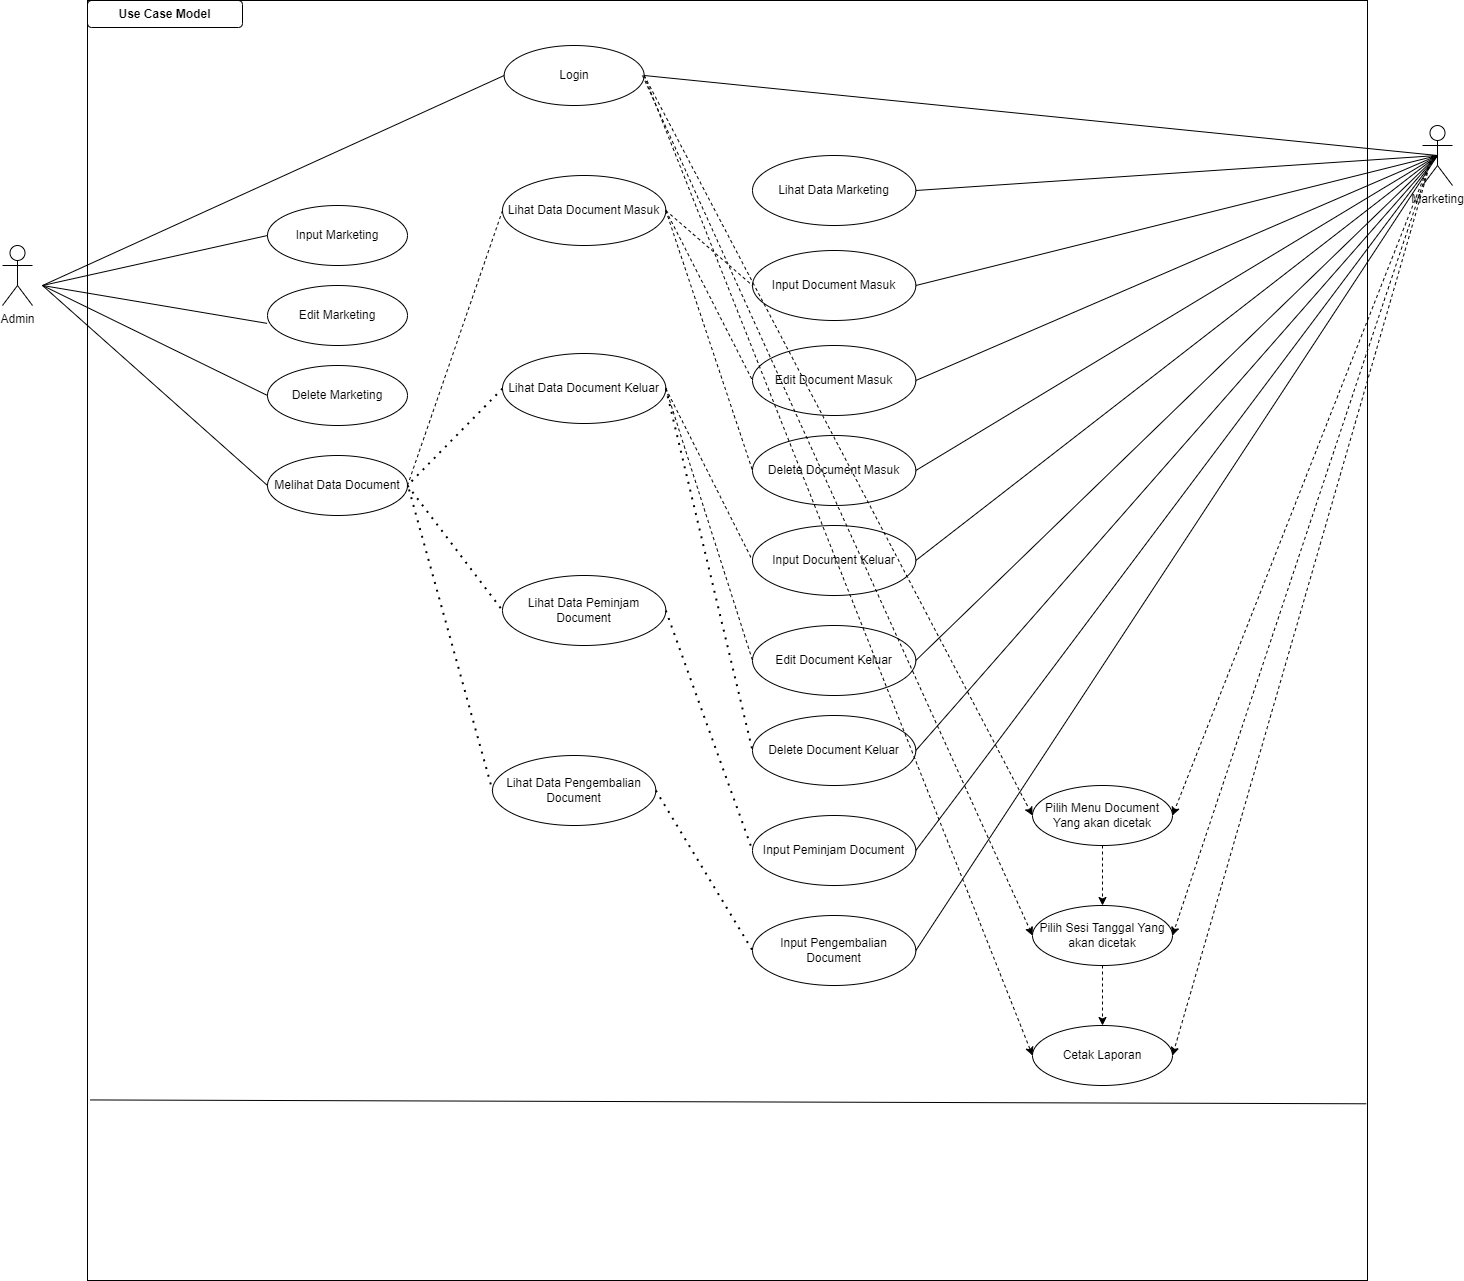

The diagram above was exported from draw.io. Its source (the exported page's mxGraphModel, read from the mxfile embedded in the PNG):
<mxGraphModel dx="869" dy="460" grid="1" gridSize="10" guides="1" tooltips="1" connect="1" arrows="1" fold="1" page="1" pageScale="1" pageWidth="850" pageHeight="1100" math="0" shadow="0">
  <root>
    <mxCell id="0" />
    <mxCell id="1" parent="0" />
    <mxCell id="IRqG6CpGUffkqBFDD80d-1" value="Admin" style="shape=umlActor;verticalLabelPosition=bottom;verticalAlign=top;html=1;outlineConnect=0;align=center;" parent="1" vertex="1">
      <mxGeometry x="20" y="258" width="30" height="60" as="geometry" />
    </mxCell>
    <mxCell id="IRqG6CpGUffkqBFDD80d-4" value="Input Marketing" style="ellipse;whiteSpace=wrap;html=1;" parent="1" vertex="1">
      <mxGeometry x="285" y="218" width="140" height="60" as="geometry" />
    </mxCell>
    <mxCell id="IRqG6CpGUffkqBFDD80d-5" value="Edit Marketing" style="ellipse;whiteSpace=wrap;html=1;" parent="1" vertex="1">
      <mxGeometry x="285" y="298" width="140" height="60" as="geometry" />
    </mxCell>
    <mxCell id="IRqG6CpGUffkqBFDD80d-6" value="Delete Marketing" style="ellipse;whiteSpace=wrap;html=1;" parent="1" vertex="1">
      <mxGeometry x="285" y="378" width="140" height="60" as="geometry" />
    </mxCell>
    <mxCell id="IRqG6CpGUffkqBFDD80d-8" value="Melihat Data Document" style="ellipse;whiteSpace=wrap;html=1;" parent="1" vertex="1">
      <mxGeometry x="285" y="468" width="140" height="60" as="geometry" />
    </mxCell>
    <mxCell id="IRqG6CpGUffkqBFDD80d-9" value="Login" style="ellipse;whiteSpace=wrap;html=1;" parent="1" vertex="1">
      <mxGeometry x="521.66" y="58" width="140" height="60" as="geometry" />
    </mxCell>
    <mxCell id="IRqG6CpGUffkqBFDD80d-10" value="" style="endArrow=none;html=1;rounded=0;entryX=0;entryY=0.5;entryDx=0;entryDy=0;" parent="1" target="IRqG6CpGUffkqBFDD80d-9" edge="1">
      <mxGeometry width="50" height="50" relative="1" as="geometry">
        <mxPoint x="60" y="298" as="sourcePoint" />
        <mxPoint x="450" y="298" as="targetPoint" />
      </mxGeometry>
    </mxCell>
    <mxCell id="IRqG6CpGUffkqBFDD80d-12" value="" style="endArrow=none;html=1;rounded=0;entryX=0;entryY=0.5;entryDx=0;entryDy=0;" parent="1" target="IRqG6CpGUffkqBFDD80d-4" edge="1">
      <mxGeometry width="50" height="50" relative="1" as="geometry">
        <mxPoint x="60" y="298" as="sourcePoint" />
        <mxPoint x="450" y="298" as="targetPoint" />
      </mxGeometry>
    </mxCell>
    <mxCell id="IRqG6CpGUffkqBFDD80d-13" value="" style="endArrow=none;html=1;rounded=0;entryX=-0.003;entryY=0.631;entryDx=0;entryDy=0;entryPerimeter=0;" parent="1" target="IRqG6CpGUffkqBFDD80d-5" edge="1">
      <mxGeometry width="50" height="50" relative="1" as="geometry">
        <mxPoint x="60" y="298" as="sourcePoint" />
        <mxPoint x="450" y="298" as="targetPoint" />
      </mxGeometry>
    </mxCell>
    <mxCell id="IRqG6CpGUffkqBFDD80d-14" value="" style="endArrow=none;html=1;rounded=0;entryX=0;entryY=0.5;entryDx=0;entryDy=0;" parent="1" target="IRqG6CpGUffkqBFDD80d-6" edge="1">
      <mxGeometry width="50" height="50" relative="1" as="geometry">
        <mxPoint x="60" y="298" as="sourcePoint" />
        <mxPoint x="450" y="298" as="targetPoint" />
      </mxGeometry>
    </mxCell>
    <mxCell id="IRqG6CpGUffkqBFDD80d-15" value="" style="endArrow=none;html=1;rounded=0;entryX=0;entryY=0.5;entryDx=0;entryDy=0;" parent="1" target="IRqG6CpGUffkqBFDD80d-8" edge="1">
      <mxGeometry width="50" height="50" relative="1" as="geometry">
        <mxPoint x="60" y="298" as="sourcePoint" />
        <mxPoint x="450" y="378" as="targetPoint" />
      </mxGeometry>
    </mxCell>
    <mxCell id="IRqG6CpGUffkqBFDD80d-16" value="Marketing" style="shape=umlActor;verticalLabelPosition=bottom;verticalAlign=top;html=1;outlineConnect=0;" parent="1" vertex="1">
      <mxGeometry x="1440" y="138" width="30" height="60" as="geometry" />
    </mxCell>
    <mxCell id="IRqG6CpGUffkqBFDD80d-17" value="Lihat Data Marketing" style="ellipse;whiteSpace=wrap;html=1;" parent="1" vertex="1">
      <mxGeometry x="770" y="168" width="163.33" height="70" as="geometry" />
    </mxCell>
    <mxCell id="IRqG6CpGUffkqBFDD80d-19" value="Input Document Masuk" style="ellipse;whiteSpace=wrap;html=1;" parent="1" vertex="1">
      <mxGeometry x="770" y="263" width="163.33" height="70" as="geometry" />
    </mxCell>
    <mxCell id="IRqG6CpGUffkqBFDD80d-20" value="Edit Document Masuk" style="ellipse;whiteSpace=wrap;html=1;" parent="1" vertex="1">
      <mxGeometry x="770" y="358" width="163.33" height="70" as="geometry" />
    </mxCell>
    <mxCell id="IRqG6CpGUffkqBFDD80d-21" value="Delete Document Masuk" style="ellipse;whiteSpace=wrap;html=1;" parent="1" vertex="1">
      <mxGeometry x="770" y="448" width="163.33" height="70" as="geometry" />
    </mxCell>
    <mxCell id="IRqG6CpGUffkqBFDD80d-22" value="" style="endArrow=none;html=1;rounded=0;entryX=0.5;entryY=0.5;entryDx=0;entryDy=0;entryPerimeter=0;exitX=1;exitY=0.5;exitDx=0;exitDy=0;" parent="1" source="IRqG6CpGUffkqBFDD80d-9" target="IRqG6CpGUffkqBFDD80d-16" edge="1">
      <mxGeometry width="50" height="50" relative="1" as="geometry">
        <mxPoint x="400" y="358" as="sourcePoint" />
        <mxPoint x="450" y="308" as="targetPoint" />
      </mxGeometry>
    </mxCell>
    <mxCell id="IRqG6CpGUffkqBFDD80d-23" value="" style="endArrow=none;html=1;rounded=0;exitX=1;exitY=0.5;exitDx=0;exitDy=0;entryX=0.5;entryY=0.5;entryDx=0;entryDy=0;entryPerimeter=0;" parent="1" source="IRqG6CpGUffkqBFDD80d-17" target="IRqG6CpGUffkqBFDD80d-16" edge="1">
      <mxGeometry width="50" height="50" relative="1" as="geometry">
        <mxPoint x="400" y="358" as="sourcePoint" />
        <mxPoint x="810" y="298" as="targetPoint" />
      </mxGeometry>
    </mxCell>
    <mxCell id="IRqG6CpGUffkqBFDD80d-27" value="Input Document Keluar" style="ellipse;whiteSpace=wrap;html=1;" parent="1" vertex="1">
      <mxGeometry x="770" y="538" width="163.33" height="70" as="geometry" />
    </mxCell>
    <mxCell id="IRqG6CpGUffkqBFDD80d-28" value="Edit Document Keluar" style="ellipse;whiteSpace=wrap;html=1;" parent="1" vertex="1">
      <mxGeometry x="770" y="638" width="163.33" height="70" as="geometry" />
    </mxCell>
    <mxCell id="IRqG6CpGUffkqBFDD80d-29" value="Delete Document Keluar" style="ellipse;whiteSpace=wrap;html=1;" parent="1" vertex="1">
      <mxGeometry x="770" y="728" width="163.33" height="70" as="geometry" />
    </mxCell>
    <mxCell id="IRqG6CpGUffkqBFDD80d-34" value="" style="endArrow=none;html=1;rounded=0;entryX=0.5;entryY=0.5;entryDx=0;entryDy=0;entryPerimeter=0;exitX=1;exitY=0.5;exitDx=0;exitDy=0;" parent="1" source="IRqG6CpGUffkqBFDD80d-19" target="IRqG6CpGUffkqBFDD80d-16" edge="1">
      <mxGeometry width="50" height="50" relative="1" as="geometry">
        <mxPoint x="710" y="358" as="sourcePoint" />
        <mxPoint x="810" y="298" as="targetPoint" />
      </mxGeometry>
    </mxCell>
    <mxCell id="IRqG6CpGUffkqBFDD80d-35" value="" style="endArrow=none;html=1;rounded=0;entryX=0.5;entryY=0.5;entryDx=0;entryDy=0;entryPerimeter=0;exitX=1;exitY=0.5;exitDx=0;exitDy=0;" parent="1" source="IRqG6CpGUffkqBFDD80d-20" target="IRqG6CpGUffkqBFDD80d-16" edge="1">
      <mxGeometry width="50" height="50" relative="1" as="geometry">
        <mxPoint x="710" y="358" as="sourcePoint" />
        <mxPoint x="810" y="298" as="targetPoint" />
      </mxGeometry>
    </mxCell>
    <mxCell id="IRqG6CpGUffkqBFDD80d-36" value="" style="endArrow=none;html=1;rounded=0;entryX=0.5;entryY=0.5;entryDx=0;entryDy=0;entryPerimeter=0;exitX=1;exitY=0.5;exitDx=0;exitDy=0;" parent="1" source="IRqG6CpGUffkqBFDD80d-21" target="IRqG6CpGUffkqBFDD80d-16" edge="1">
      <mxGeometry width="50" height="50" relative="1" as="geometry">
        <mxPoint x="710" y="438" as="sourcePoint" />
        <mxPoint x="760" y="348" as="targetPoint" />
      </mxGeometry>
    </mxCell>
    <mxCell id="IRqG6CpGUffkqBFDD80d-37" value="" style="endArrow=none;html=1;rounded=0;entryX=0.5;entryY=0.5;entryDx=0;entryDy=0;entryPerimeter=0;exitX=1;exitY=0.5;exitDx=0;exitDy=0;" parent="1" source="IRqG6CpGUffkqBFDD80d-27" target="IRqG6CpGUffkqBFDD80d-16" edge="1">
      <mxGeometry width="50" height="50" relative="1" as="geometry">
        <mxPoint x="710" y="438" as="sourcePoint" />
        <mxPoint x="760" y="388" as="targetPoint" />
      </mxGeometry>
    </mxCell>
    <mxCell id="IRqG6CpGUffkqBFDD80d-38" value="" style="endArrow=none;html=1;rounded=0;exitX=1;exitY=0.5;exitDx=0;exitDy=0;entryX=0.5;entryY=0.5;entryDx=0;entryDy=0;entryPerimeter=0;" parent="1" source="IRqG6CpGUffkqBFDD80d-28" target="IRqG6CpGUffkqBFDD80d-16" edge="1">
      <mxGeometry width="50" height="50" relative="1" as="geometry">
        <mxPoint x="700" y="748" as="sourcePoint" />
        <mxPoint x="810" y="298" as="targetPoint" />
      </mxGeometry>
    </mxCell>
    <mxCell id="IRqG6CpGUffkqBFDD80d-39" value="" style="endArrow=none;html=1;rounded=0;exitX=1;exitY=0.5;exitDx=0;exitDy=0;entryX=0.5;entryY=0.5;entryDx=0;entryDy=0;entryPerimeter=0;" parent="1" source="IRqG6CpGUffkqBFDD80d-29" target="IRqG6CpGUffkqBFDD80d-16" edge="1">
      <mxGeometry width="50" height="50" relative="1" as="geometry">
        <mxPoint x="740" y="588" as="sourcePoint" />
        <mxPoint x="810" y="298" as="targetPoint" />
      </mxGeometry>
    </mxCell>
    <mxCell id="IRqG6CpGUffkqBFDD80d-44" value="Lihat Data Document Masuk" style="ellipse;whiteSpace=wrap;html=1;" parent="1" vertex="1">
      <mxGeometry x="520" y="188" width="163.33" height="70" as="geometry" />
    </mxCell>
    <mxCell id="IRqG6CpGUffkqBFDD80d-45" value="" style="endArrow=none;dashed=1;html=1;rounded=0;entryX=0;entryY=0.5;entryDx=0;entryDy=0;exitX=1;exitY=0.5;exitDx=0;exitDy=0;" parent="1" source="IRqG6CpGUffkqBFDD80d-44" target="IRqG6CpGUffkqBFDD80d-19" edge="1">
      <mxGeometry width="50" height="50" relative="1" as="geometry">
        <mxPoint x="830" y="548" as="sourcePoint" />
        <mxPoint x="880" y="498" as="targetPoint" />
      </mxGeometry>
    </mxCell>
    <mxCell id="IRqG6CpGUffkqBFDD80d-46" value="" style="endArrow=none;dashed=1;html=1;rounded=0;entryX=0;entryY=0.5;entryDx=0;entryDy=0;exitX=1;exitY=0.5;exitDx=0;exitDy=0;" parent="1" source="IRqG6CpGUffkqBFDD80d-44" target="IRqG6CpGUffkqBFDD80d-20" edge="1">
      <mxGeometry width="50" height="50" relative="1" as="geometry">
        <mxPoint x="683.3299999999999" y="403" as="sourcePoint" />
        <mxPoint x="779.9999999999932" y="308" as="targetPoint" />
      </mxGeometry>
    </mxCell>
    <mxCell id="IRqG6CpGUffkqBFDD80d-47" value="" style="endArrow=none;dashed=1;html=1;rounded=0;entryX=0;entryY=0.5;entryDx=0;entryDy=0;exitX=1;exitY=0.5;exitDx=0;exitDy=0;" parent="1" source="IRqG6CpGUffkqBFDD80d-44" target="IRqG6CpGUffkqBFDD80d-21" edge="1">
      <mxGeometry width="50" height="50" relative="1" as="geometry">
        <mxPoint x="693.3299999999999" y="413" as="sourcePoint" />
        <mxPoint x="789.9999999999932" y="318" as="targetPoint" />
      </mxGeometry>
    </mxCell>
    <mxCell id="IRqG6CpGUffkqBFDD80d-48" value="" style="endArrow=none;dashed=1;html=1;rounded=0;entryX=1;entryY=0.5;entryDx=0;entryDy=0;exitX=0;exitY=0.5;exitDx=0;exitDy=0;" parent="1" source="IRqG6CpGUffkqBFDD80d-44" target="IRqG6CpGUffkqBFDD80d-8" edge="1">
      <mxGeometry width="50" height="50" relative="1" as="geometry">
        <mxPoint x="830" y="438" as="sourcePoint" />
        <mxPoint x="880" y="388" as="targetPoint" />
      </mxGeometry>
    </mxCell>
    <mxCell id="IRqG6CpGUffkqBFDD80d-49" value="Lihat Data Document Keluar" style="ellipse;whiteSpace=wrap;html=1;" parent="1" vertex="1">
      <mxGeometry x="520" y="366" width="163.33" height="70" as="geometry" />
    </mxCell>
    <mxCell id="IRqG6CpGUffkqBFDD80d-50" value="" style="endArrow=none;dashed=1;html=1;rounded=0;exitX=1;exitY=0.5;exitDx=0;exitDy=0;entryX=0;entryY=0.5;entryDx=0;entryDy=0;" parent="1" source="IRqG6CpGUffkqBFDD80d-49" target="IRqG6CpGUffkqBFDD80d-27" edge="1">
      <mxGeometry width="50" height="50" relative="1" as="geometry">
        <mxPoint x="830" y="658" as="sourcePoint" />
        <mxPoint x="880" y="608" as="targetPoint" />
      </mxGeometry>
    </mxCell>
    <mxCell id="IRqG6CpGUffkqBFDD80d-52" value="" style="endArrow=none;dashed=1;html=1;rounded=0;exitX=1;exitY=0.5;exitDx=0;exitDy=0;entryX=0;entryY=0.5;entryDx=0;entryDy=0;" parent="1" source="IRqG6CpGUffkqBFDD80d-49" target="IRqG6CpGUffkqBFDD80d-28" edge="1">
      <mxGeometry width="50" height="50" relative="1" as="geometry">
        <mxPoint x="830" y="658" as="sourcePoint" />
        <mxPoint x="880" y="608" as="targetPoint" />
      </mxGeometry>
    </mxCell>
    <mxCell id="nRhO1KN1nqhWQ-6OImIb-1" value="" style="endArrow=none;dashed=1;html=1;dashPattern=1 3;strokeWidth=2;rounded=0;exitX=1;exitY=0.5;exitDx=0;exitDy=0;entryX=0;entryY=0.5;entryDx=0;entryDy=0;" parent="1" source="IRqG6CpGUffkqBFDD80d-49" target="IRqG6CpGUffkqBFDD80d-29" edge="1">
      <mxGeometry width="50" height="50" relative="1" as="geometry">
        <mxPoint x="740" y="718" as="sourcePoint" />
        <mxPoint x="790" y="668" as="targetPoint" />
      </mxGeometry>
    </mxCell>
    <mxCell id="nRhO1KN1nqhWQ-6OImIb-2" value="Input Peminjam Document" style="ellipse;whiteSpace=wrap;html=1;" parent="1" vertex="1">
      <mxGeometry x="770" y="828" width="163.33" height="70" as="geometry" />
    </mxCell>
    <mxCell id="nRhO1KN1nqhWQ-6OImIb-3" value="Lihat Data Peminjam Document" style="ellipse;whiteSpace=wrap;html=1;" parent="1" vertex="1">
      <mxGeometry x="520" y="588" width="163.33" height="70" as="geometry" />
    </mxCell>
    <mxCell id="nRhO1KN1nqhWQ-6OImIb-4" value="" style="endArrow=none;dashed=1;html=1;dashPattern=1 3;strokeWidth=2;rounded=0;entryX=1;entryY=0.5;entryDx=0;entryDy=0;exitX=0;exitY=0.5;exitDx=0;exitDy=0;" parent="1" source="IRqG6CpGUffkqBFDD80d-49" target="IRqG6CpGUffkqBFDD80d-8" edge="1">
      <mxGeometry width="50" height="50" relative="1" as="geometry">
        <mxPoint x="740" y="618" as="sourcePoint" />
        <mxPoint x="430" y="498" as="targetPoint" />
      </mxGeometry>
    </mxCell>
    <mxCell id="nRhO1KN1nqhWQ-6OImIb-6" value="" style="endArrow=none;dashed=1;html=1;dashPattern=1 3;strokeWidth=2;rounded=0;exitX=1;exitY=0.5;exitDx=0;exitDy=0;entryX=0;entryY=0.5;entryDx=0;entryDy=0;" parent="1" source="nRhO1KN1nqhWQ-6OImIb-3" target="nRhO1KN1nqhWQ-6OImIb-2" edge="1">
      <mxGeometry width="50" height="50" relative="1" as="geometry">
        <mxPoint x="683.3300000000002" y="686" as="sourcePoint" />
        <mxPoint x="779.9999999999973" y="773" as="targetPoint" />
      </mxGeometry>
    </mxCell>
    <mxCell id="nRhO1KN1nqhWQ-6OImIb-8" value="" style="endArrow=none;dashed=1;html=1;dashPattern=1 3;strokeWidth=2;rounded=0;entryX=0;entryY=0.5;entryDx=0;entryDy=0;exitX=1;exitY=0.5;exitDx=0;exitDy=0;" parent="1" source="IRqG6CpGUffkqBFDD80d-8" target="nRhO1KN1nqhWQ-6OImIb-3" edge="1">
      <mxGeometry width="50" height="50" relative="1" as="geometry">
        <mxPoint x="430" y="498" as="sourcePoint" />
        <mxPoint x="789.9999999999973" y="783" as="targetPoint" />
      </mxGeometry>
    </mxCell>
    <mxCell id="nRhO1KN1nqhWQ-6OImIb-9" value="Input Pengembalian Document" style="ellipse;whiteSpace=wrap;html=1;" parent="1" vertex="1">
      <mxGeometry x="770" y="928" width="163.33" height="70" as="geometry" />
    </mxCell>
    <mxCell id="nRhO1KN1nqhWQ-6OImIb-10" value="Lihat Data Pengembalian Document" style="ellipse;whiteSpace=wrap;html=1;" parent="1" vertex="1">
      <mxGeometry x="509.99" y="768" width="163.33" height="70" as="geometry" />
    </mxCell>
    <mxCell id="nRhO1KN1nqhWQ-6OImIb-11" value="" style="endArrow=none;dashed=1;html=1;dashPattern=1 3;strokeWidth=2;rounded=0;exitX=1;exitY=0.5;exitDx=0;exitDy=0;entryX=0;entryY=0.5;entryDx=0;entryDy=0;" parent="1" source="nRhO1KN1nqhWQ-6OImIb-10" target="nRhO1KN1nqhWQ-6OImIb-9" edge="1">
      <mxGeometry width="50" height="50" relative="1" as="geometry">
        <mxPoint x="683.3300000000002" y="873" as="sourcePoint" />
        <mxPoint x="779.9999999999973" y="873" as="targetPoint" />
      </mxGeometry>
    </mxCell>
    <mxCell id="nRhO1KN1nqhWQ-6OImIb-12" value="" style="endArrow=none;dashed=1;html=1;dashPattern=1 3;strokeWidth=2;rounded=0;entryX=0;entryY=0.5;entryDx=0;entryDy=0;exitX=1.011;exitY=0.567;exitDx=0;exitDy=0;exitPerimeter=0;" parent="1" source="IRqG6CpGUffkqBFDD80d-8" target="nRhO1KN1nqhWQ-6OImIb-10" edge="1">
      <mxGeometry width="50" height="50" relative="1" as="geometry">
        <mxPoint x="430" y="498" as="sourcePoint" />
        <mxPoint x="789.9999999999973" y="883" as="targetPoint" />
      </mxGeometry>
    </mxCell>
    <mxCell id="nRhO1KN1nqhWQ-6OImIb-13" value="" style="endArrow=none;html=1;rounded=0;exitX=1;exitY=0.5;exitDx=0;exitDy=0;entryX=0.5;entryY=0.5;entryDx=0;entryDy=0;entryPerimeter=0;" parent="1" source="nRhO1KN1nqhWQ-6OImIb-2" target="IRqG6CpGUffkqBFDD80d-16" edge="1">
      <mxGeometry width="50" height="50" relative="1" as="geometry">
        <mxPoint x="943.3299999999999" y="773" as="sourcePoint" />
        <mxPoint x="1465" y="178" as="targetPoint" />
      </mxGeometry>
    </mxCell>
    <mxCell id="nRhO1KN1nqhWQ-6OImIb-14" value="" style="endArrow=none;html=1;rounded=0;exitX=1;exitY=0.5;exitDx=0;exitDy=0;entryX=0.5;entryY=0.5;entryDx=0;entryDy=0;entryPerimeter=0;" parent="1" source="nRhO1KN1nqhWQ-6OImIb-9" target="IRqG6CpGUffkqBFDD80d-16" edge="1">
      <mxGeometry width="50" height="50" relative="1" as="geometry">
        <mxPoint x="953.3299999999999" y="783" as="sourcePoint" />
        <mxPoint x="1475" y="188" as="targetPoint" />
      </mxGeometry>
    </mxCell>
    <mxCell id="nRhO1KN1nqhWQ-6OImIb-37" style="edgeStyle=orthogonalEdgeStyle;rounded=0;orthogonalLoop=1;jettySize=auto;html=1;exitX=0.5;exitY=1;exitDx=0;exitDy=0;dashed=1;entryX=0.5;entryY=0;entryDx=0;entryDy=0;" parent="1" source="nRhO1KN1nqhWQ-6OImIb-15" target="nRhO1KN1nqhWQ-6OImIb-16" edge="1">
      <mxGeometry relative="1" as="geometry">
        <mxPoint x="1120" y="908" as="targetPoint" />
      </mxGeometry>
    </mxCell>
    <mxCell id="nRhO1KN1nqhWQ-6OImIb-15" value="Pilih Menu Document Yang akan dicetak" style="ellipse;whiteSpace=wrap;html=1;" parent="1" vertex="1">
      <mxGeometry x="1050" y="798" width="140" height="60" as="geometry" />
    </mxCell>
    <mxCell id="nRhO1KN1nqhWQ-6OImIb-40" style="edgeStyle=orthogonalEdgeStyle;rounded=0;orthogonalLoop=1;jettySize=auto;html=1;exitX=0.5;exitY=1;exitDx=0;exitDy=0;entryX=0.5;entryY=0;entryDx=0;entryDy=0;dashed=1;" parent="1" source="nRhO1KN1nqhWQ-6OImIb-16" target="nRhO1KN1nqhWQ-6OImIb-17" edge="1">
      <mxGeometry relative="1" as="geometry" />
    </mxCell>
    <mxCell id="nRhO1KN1nqhWQ-6OImIb-16" value="Pilih Sesi Tanggal Yang akan dicetak" style="ellipse;whiteSpace=wrap;html=1;" parent="1" vertex="1">
      <mxGeometry x="1050" y="918" width="140" height="60" as="geometry" />
    </mxCell>
    <mxCell id="nRhO1KN1nqhWQ-6OImIb-17" value="Cetak Laporan" style="ellipse;whiteSpace=wrap;html=1;" parent="1" vertex="1">
      <mxGeometry x="1050" y="1038" width="140" height="60" as="geometry" />
    </mxCell>
    <mxCell id="nRhO1KN1nqhWQ-6OImIb-34" value="" style="endArrow=classic;html=1;rounded=0;dashed=1;entryX=1;entryY=0.5;entryDx=0;entryDy=0;" parent="1" target="nRhO1KN1nqhWQ-6OImIb-17" edge="1">
      <mxGeometry width="50" height="50" relative="1" as="geometry">
        <mxPoint x="1450" y="168" as="sourcePoint" />
        <mxPoint x="290" y="768" as="targetPoint" />
      </mxGeometry>
    </mxCell>
    <mxCell id="nRhO1KN1nqhWQ-6OImIb-35" value="" style="endArrow=classic;html=1;rounded=0;dashed=1;entryX=1;entryY=0.5;entryDx=0;entryDy=0;" parent="1" target="nRhO1KN1nqhWQ-6OImIb-16" edge="1">
      <mxGeometry width="50" height="50" relative="1" as="geometry">
        <mxPoint x="1450" y="168" as="sourcePoint" />
        <mxPoint x="1200" y="1078.0000000000002" as="targetPoint" />
      </mxGeometry>
    </mxCell>
    <mxCell id="nRhO1KN1nqhWQ-6OImIb-36" value="" style="endArrow=classic;html=1;rounded=0;dashed=1;entryX=1;entryY=0.5;entryDx=0;entryDy=0;" parent="1" target="nRhO1KN1nqhWQ-6OImIb-15" edge="1">
      <mxGeometry width="50" height="50" relative="1" as="geometry">
        <mxPoint x="1450" y="168" as="sourcePoint" />
        <mxPoint x="1210" y="1088.0000000000002" as="targetPoint" />
      </mxGeometry>
    </mxCell>
    <mxCell id="nRhO1KN1nqhWQ-6OImIb-43" value="" style="endArrow=classic;html=1;rounded=0;dashed=1;entryX=0;entryY=0.5;entryDx=0;entryDy=0;exitX=1;exitY=0.5;exitDx=0;exitDy=0;" parent="1" source="IRqG6CpGUffkqBFDD80d-9" target="nRhO1KN1nqhWQ-6OImIb-15" edge="1">
      <mxGeometry width="50" height="50" relative="1" as="geometry">
        <mxPoint x="1460" y="178" as="sourcePoint" />
        <mxPoint x="1200" y="838" as="targetPoint" />
      </mxGeometry>
    </mxCell>
    <mxCell id="nRhO1KN1nqhWQ-6OImIb-44" value="" style="endArrow=classic;html=1;rounded=0;dashed=1;entryX=0;entryY=0.5;entryDx=0;entryDy=0;" parent="1" target="nRhO1KN1nqhWQ-6OImIb-16" edge="1">
      <mxGeometry width="50" height="50" relative="1" as="geometry">
        <mxPoint x="660" y="88" as="sourcePoint" />
        <mxPoint x="1210" y="848" as="targetPoint" />
      </mxGeometry>
    </mxCell>
    <mxCell id="nRhO1KN1nqhWQ-6OImIb-45" value="" style="endArrow=classic;html=1;rounded=0;dashed=1;entryX=0;entryY=0.5;entryDx=0;entryDy=0;exitX=1;exitY=0.5;exitDx=0;exitDy=0;" parent="1" source="IRqG6CpGUffkqBFDD80d-9" target="nRhO1KN1nqhWQ-6OImIb-17" edge="1">
      <mxGeometry width="50" height="50" relative="1" as="geometry">
        <mxPoint x="1480" y="198" as="sourcePoint" />
        <mxPoint x="1220" y="858" as="targetPoint" />
      </mxGeometry>
    </mxCell>
    <mxCell id="nRhO1KN1nqhWQ-6OImIb-48" value="" style="whiteSpace=wrap;html=1;aspect=fixed;fillColor=none;" parent="1" vertex="1">
      <mxGeometry x="105" y="13" width="1280" height="1280" as="geometry" />
    </mxCell>
    <mxCell id="nRhO1KN1nqhWQ-6OImIb-53" value="" style="endArrow=none;html=1;rounded=0;exitX=0.002;exitY=0.848;exitDx=0;exitDy=0;exitPerimeter=0;entryX=0.999;entryY=0.851;entryDx=0;entryDy=0;entryPerimeter=0;" parent="1" edge="1">
      <mxGeometry width="50" height="50" relative="1" as="geometry">
        <mxPoint x="107.55999999999995" y="1112.44" as="sourcePoint" />
        <mxPoint x="1383.7200000000003" y="1116.28" as="targetPoint" />
      </mxGeometry>
    </mxCell>
    <mxCell id="SVE2BVxbxNX36DqL7rlF-3" value="&lt;b&gt;Use Case Model&lt;/b&gt;" style="rounded=1;whiteSpace=wrap;html=1;fillColor=none;" parent="1" vertex="1">
      <mxGeometry x="105" y="13" width="155" height="27" as="geometry" />
    </mxCell>
  </root>
</mxGraphModel>